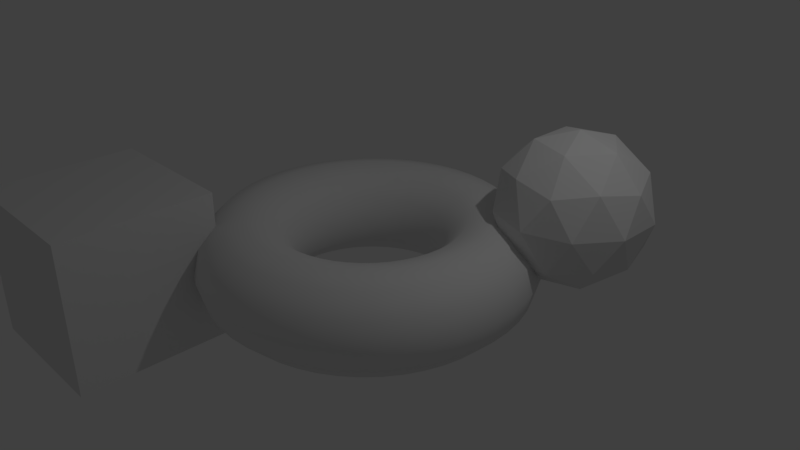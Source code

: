 # Source: simple.blend  (saved by Blender 2.79.0; exported with 4.5.12 LTS)
import bpy
from mathutils import Matrix  # noqa: F401  (used for matrix-valued properties, if any)

bpy.ops.wm.read_factory_settings(use_empty=True)
scene = bpy.context.scene
scene.name = 'Scene'

# ---- collections
col_collection_1 = bpy.data.collections.new('Collection 1'); scene.collection.children.link(col_collection_1)

# ---- world
world_world = bpy.data.worlds.new('World'); scene.world = world_world
world_world.color = (0.05088, 0.05088, 0.05088)
world_world.use_sun_shadow = False
world_world.sun_shadow_jitter_overblur = 0.0
world_world.cycles.sampling_method = 'MANUAL'

# ---- cameras
cam_camera = bpy.data.cameras.new('Camera')
cam_camera.clip_end = 100.0
cam_camera.lens = 35.0
cam_camera.sensor_width = 32.0
cam_camera.sensor_height = 18.0
cam_camera.ortho_scale = 7.314
cam_camera.dof.focus_distance = 0.0
cam_camera.dof.aperture_fstop = 128.0

# ---- lights
light_lamp = bpy.data.lights.new('Lamp', 'POINT')
light_lamp.transmission_factor = 0.0
light_lamp.cutoff_distance = 30.0
light_lamp.energy = 100.0
light_lamp.shadow_buffer_clip_start = 1.001
light_lamp.shadow_soft_size = 0.1
light_lamp.shadow_maximum_resolution = 0.006
light_lamp.use_absolute_resolution = True

# ---- meshes
me_icosphere = bpy.data.meshes.new('Icosphere')
me_icosphere.from_pydata([(0.0, 0.0, -1.0), (0.7236, -0.5257, -0.4472), (-0.2764, -0.8506, -0.4472), (-0.8944, 0.0, -0.4472), (-0.2764, 0.8506, -0.4472), (0.7236, 0.5257, -0.4472), (0.2764, -0.8506, 0.4472), (-0.7236, -0.5257, 0.4472), (-0.7236, 0.5257, 0.4472), (0.2764, 0.8506, 0.4472), (0.8944, 0.0, 0.4472), (0.0, 0.0, 1.0), (-0.1625, -0.5, -0.8507), (0.4253, -0.309, -0.8507), (0.2629, -0.809, -0.5257), (0.8506, 0.0, -0.5257), (0.4253, 0.309, -0.8507), (-0.5257, 0.0, -0.8507), (-0.6882, -0.5, -0.5257), (-0.1625, 0.5, -0.8507), (-0.6882, 0.5, -0.5257), (0.2629, 0.809, -0.5257), (0.9511, -0.309, 0.0), (0.9511, 0.309, 0.0), (0.0, -1.0, 0.0), (0.5878, -0.809, 0.0), (-0.9511, -0.309, 0.0), (-0.5878, -0.809, 0.0), (-0.5878, 0.809, 0.0), (-0.9511, 0.309, 0.0), (0.5878, 0.809, 0.0), (0.0, 1.0, 0.0), (0.6882, -0.5, 0.5257), (-0.2629, -0.809, 0.5257), (-0.8506, 0.0, 0.5257), (-0.2629, 0.809, 0.5257), (0.6882, 0.5, 0.5257), (0.1625, -0.5, 0.8507), (0.5257, 0.0, 0.8507), (-0.4253, -0.309, 0.8507), (-0.4253, 0.309, 0.8507), (0.1625, 0.5, 0.8507)], [], [(0, 13, 12), (1, 13, 15), (0, 12, 17), (0, 17, 19), (0, 19, 16), (1, 15, 22), (2, 14, 24), (3, 18, 26), (4, 20, 28), (5, 21, 30), (1, 22, 25), (2, 24, 27), (3, 26, 29), (4, 28, 31), (5, 30, 23), (6, 32, 37), (7, 33, 39), (8, 34, 40), (9, 35, 41), (10, 36, 38), (38, 41, 11), (38, 36, 41), (36, 9, 41), (41, 40, 11), (41, 35, 40), (35, 8, 40), (40, 39, 11), (40, 34, 39), (34, 7, 39), (39, 37, 11), (39, 33, 37), (33, 6, 37), (37, 38, 11), (37, 32, 38), (32, 10, 38), (23, 36, 10), (23, 30, 36), (30, 9, 36), (31, 35, 9), (31, 28, 35), (28, 8, 35), (29, 34, 8), (29, 26, 34), (26, 7, 34), (27, 33, 7), (27, 24, 33), (24, 6, 33), (25, 32, 6), (25, 22, 32), (22, 10, 32), (30, 31, 9), (30, 21, 31), (21, 4, 31), (28, 29, 8), (28, 20, 29), (20, 3, 29), (26, 27, 7), (26, 18, 27), (18, 2, 27), (24, 25, 6), (24, 14, 25), (14, 1, 25), (22, 23, 10), (22, 15, 23), (15, 5, 23), (16, 21, 5), (16, 19, 21), (19, 4, 21), (19, 20, 4), (19, 17, 20), (17, 3, 20), (17, 18, 3), (17, 12, 18), (12, 2, 18), (15, 16, 5), (15, 13, 16), (13, 0, 16), (12, 14, 2), (12, 13, 14), (13, 1, 14)])
me_icosphere.use_remesh_preserve_volume = False
me_icosphere.use_remesh_preserve_attributes = False
me_icosphere.use_mirror_vertex_groups = False
me_icosphere.update()
me_cube = bpy.data.meshes.new('Cube')
me_cube.from_pydata([(-1.0, -1.0, -1.0), (-1.0, -1.0, 1.0), (-1.0, 1.0, -1.0), (-1.0, 1.0, 1.0), (1.0, -1.0, -1.0), (1.0, -1.0, 1.0), (1.0, 1.0, -1.0), (1.0, 1.0, 1.0)], [], [(0, 1, 3, 2), (2, 3, 7, 6), (6, 7, 5, 4), (4, 5, 1, 0), (2, 6, 4, 0), (7, 3, 1, 5)])
me_cube.use_remesh_preserve_volume = False
me_cube.use_remesh_preserve_attributes = False
me_cube.use_mirror_vertex_groups = False
me_cube.update()
me_torus = bpy.data.meshes.new('Torus')
me_torus.from_pydata([(2.21, 0.0, 0.0), (2.124, 0.0, 0.32), (1.89, 0.0, 0.5543), (1.57, 0.0, 0.64), (1.25, 0.0, 0.5543), (1.016, 0.0, 0.32), (0.93, 0.0, 7.838e-17), (1.016, 0.0, -0.32), (1.25, 0.0, -0.5543), (1.57, 0.0, -0.64), (1.89, 0.0, -0.5543), (2.124, 0.0, -0.32), (2.191, 0.2885, 0.0), (2.106, 0.2773, 0.32), (1.874, 0.2467, 0.5543), (1.557, 0.2049, 0.64), (1.239, 0.1632, 0.5543), (1.007, 0.1326, 0.32), (0.922, 0.1214, 7.838e-17), (1.007, 0.1326, -0.32), (1.239, 0.1632, -0.5543), (1.557, 0.2049, -0.64), (1.874, 0.2467, -0.5543), (2.106, 0.2773, -0.32), (2.135, 0.572, 0.0), (2.052, 0.5498, 0.32), (1.826, 0.4892, 0.5543), (1.517, 0.4063, 0.64), (1.207, 0.3235, 0.5543), (0.9811, 0.2629, 0.32), (0.8983, 0.2407, 7.838e-17), (0.9811, 0.2629, -0.32), (1.207, 0.3235, -0.5543), (1.517, 0.4063, -0.64), (1.826, 0.4892, -0.5543), (2.052, 0.5498, -0.32), (2.042, 0.8457, 0.0), (1.963, 0.8129, 0.32), (1.746, 0.7233, 0.5543), (1.45, 0.6008, 0.64), (1.155, 0.4784, 0.5543), (0.9384, 0.3887, 0.32), (0.8592, 0.3559, 7.838e-17), (0.9384, 0.3887, -0.32), (1.155, 0.4784, -0.5543), (1.45, 0.6008, -0.64), (1.746, 0.7233, -0.5543), (1.963, 0.8129, -0.32), (1.914, 1.105, 0.0), (1.84, 1.062, 0.32), (1.637, 0.945, 0.5543), (1.36, 0.785, 0.64), (1.083, 0.625, 0.5543), (0.8797, 0.5079, 0.32), (0.8054, 0.465, 7.838e-17), (0.8797, 0.5079, -0.32), (1.083, 0.625, -0.5543), (1.36, 0.785, -0.64), (1.637, 0.945, -0.5543), (1.84, 1.062, -0.32), (1.753, 1.345, 0.0), (1.685, 1.293, 0.32), (1.499, 1.151, 0.5543), (1.246, 0.9558, 0.64), (0.9917, 0.761, 0.5543), (0.8058, 0.6183, 0.32), (0.7378, 0.5661, 7.838e-17), (0.8058, 0.6183, -0.32), (0.9917, 0.761, -0.5543), (1.246, 0.9558, -0.64), (1.499, 1.151, -0.5543), (1.685, 1.293, -0.32), (1.563, 1.563, 0.0), (1.502, 1.502, 0.32), (1.336, 1.336, 0.5543), (1.11, 1.11, 0.64), (0.8839, 0.8839, 0.5543), (0.7182, 0.7182, 0.32), (0.6576, 0.6576, 7.838e-17), (0.7182, 0.7182, -0.32), (0.8839, 0.8839, -0.5543), (1.11, 1.11, -0.64), (1.336, 1.336, -0.5543), (1.502, 1.502, -0.32), (1.345, 1.753, 0.0), (1.293, 1.685, 0.32), (1.151, 1.499, 0.5543), (0.9558, 1.246, 0.64), (0.761, 0.9917, 0.5543), (0.6183, 0.8058, 0.32), (0.5661, 0.7378, 7.838e-17), (0.6183, 0.8058, -0.32), (0.761, 0.9917, -0.5543), (0.9558, 1.246, -0.64), (1.151, 1.499, -0.5543), (1.293, 1.685, -0.32), (1.105, 1.914, 0.0), (1.062, 1.84, 0.32), (0.945, 1.637, 0.5543), (0.785, 1.36, 0.64), (0.625, 1.083, 0.5543), (0.5079, 0.8797, 0.32), (0.465, 0.8054, 7.838e-17), (0.5079, 0.8797, -0.32), (0.625, 1.083, -0.5543), (0.785, 1.36, -0.64), (0.945, 1.637, -0.5543), (1.062, 1.84, -0.32), (0.8457, 2.042, 0.0), (0.8129, 1.963, 0.32), (0.7233, 1.746, 0.5543), (0.6008, 1.45, 0.64), (0.4784, 1.155, 0.5543), (0.3887, 0.9384, 0.32), (0.3559, 0.8592, 7.838e-17), (0.3887, 0.9384, -0.32), (0.4784, 1.155, -0.5543), (0.6008, 1.45, -0.64), (0.7233, 1.746, -0.5543), (0.8129, 1.963, -0.32), (0.572, 2.135, 0.0), (0.5498, 2.052, 0.32), (0.4892, 1.826, 0.5543), (0.4063, 1.517, 0.64), (0.3235, 1.207, 0.5543), (0.2629, 0.9811, 0.32), (0.2407, 0.8983, 7.838e-17), (0.2629, 0.9811, -0.32), (0.3235, 1.207, -0.5543), (0.4063, 1.517, -0.64), (0.4892, 1.826, -0.5543), (0.5498, 2.052, -0.32), (0.2885, 2.191, 0.0), (0.2773, 2.106, 0.32), (0.2467, 1.874, 0.5543), (0.2049, 1.557, 0.64), (0.1632, 1.239, 0.5543), (0.1326, 1.007, 0.32), (0.1214, 0.922, 7.838e-17), (0.1326, 1.007, -0.32), (0.1632, 1.239, -0.5543), (0.2049, 1.557, -0.64), (0.2467, 1.874, -0.5543), (0.2773, 2.106, -0.32), (1.669e-07, 2.21, 0.0), (1.604e-07, 2.124, 0.32), (1.427e-07, 1.89, 0.5543), (1.185e-07, 1.57, 0.64), (9.437e-08, 1.25, 0.5543), (7.669e-08, 1.016, 0.32), (7.021e-08, 0.93, 7.838e-17), (7.669e-08, 1.016, -0.32), (9.437e-08, 1.25, -0.5543), (1.185e-07, 1.57, -0.64), (1.427e-07, 1.89, -0.5543), (1.604e-07, 2.124, -0.32), (-0.2885, 2.191, 0.0), (-0.2773, 2.106, 0.32), (-0.2467, 1.874, 0.5543), (-0.2049, 1.557, 0.64), (-0.1632, 1.239, 0.5543), (-0.1326, 1.007, 0.32), (-0.1214, 0.922, 7.838e-17), (-0.1326, 1.007, -0.32), (-0.1632, 1.239, -0.5543), (-0.2049, 1.557, -0.64), (-0.2467, 1.874, -0.5543), (-0.2773, 2.106, -0.32), (-0.572, 2.135, 0.0), (-0.5498, 2.052, 0.32), (-0.4892, 1.826, 0.5543), (-0.4063, 1.517, 0.64), (-0.3235, 1.207, 0.5543), (-0.2629, 0.9811, 0.32), (-0.2407, 0.8983, 7.838e-17), (-0.2629, 0.9811, -0.32), (-0.3235, 1.207, -0.5543), (-0.4063, 1.517, -0.64), (-0.4892, 1.826, -0.5543), (-0.5498, 2.052, -0.32), (-0.8457, 2.042, 0.0), (-0.8129, 1.963, 0.32), (-0.7233, 1.746, 0.5543), (-0.6008, 1.45, 0.64), (-0.4784, 1.155, 0.5543), (-0.3887, 0.9384, 0.32), (-0.3559, 0.8592, 7.838e-17), (-0.3887, 0.9384, -0.32), (-0.4784, 1.155, -0.5543), (-0.6008, 1.45, -0.64), (-0.7233, 1.746, -0.5543), (-0.8129, 1.963, -0.32), (-1.105, 1.914, 0.0), (-1.062, 1.84, 0.32), (-0.945, 1.637, 0.5543), (-0.785, 1.36, 0.64), (-0.625, 1.083, 0.5543), (-0.5079, 0.8797, 0.32), (-0.465, 0.8054, 7.838e-17), (-0.5079, 0.8797, -0.32), (-0.625, 1.083, -0.5543), (-0.785, 1.36, -0.64), (-0.945, 1.637, -0.5543), (-1.062, 1.84, -0.32), (-1.345, 1.753, 0.0), (-1.293, 1.685, 0.32), (-1.151, 1.499, 0.5543), (-0.9558, 1.246, 0.64), (-0.761, 0.9917, 0.5543), (-0.6183, 0.8058, 0.32), (-0.5661, 0.7378, 7.838e-17), (-0.6183, 0.8058, -0.32), (-0.761, 0.9917, -0.5543), (-0.9558, 1.246, -0.64), (-1.151, 1.499, -0.5543), (-1.293, 1.685, -0.32), (-1.563, 1.563, 0.0), (-1.502, 1.502, 0.32), (-1.336, 1.336, 0.5543), (-1.11, 1.11, 0.64), (-0.8839, 0.8839, 0.5543), (-0.7182, 0.7182, 0.32), (-0.6576, 0.6576, 7.838e-17), (-0.7182, 0.7182, -0.32), (-0.8839, 0.8839, -0.5543), (-1.11, 1.11, -0.64), (-1.336, 1.336, -0.5543), (-1.502, 1.502, -0.32), (-1.753, 1.345, 0.0), (-1.685, 1.293, 0.32), (-1.499, 1.151, 0.5543), (-1.246, 0.9558, 0.64), (-0.9917, 0.761, 0.5543), (-0.8058, 0.6183, 0.32), (-0.7378, 0.5661, 7.838e-17), (-0.8058, 0.6183, -0.32), (-0.9917, 0.761, -0.5543), (-1.246, 0.9558, -0.64), (-1.499, 1.151, -0.5543), (-1.685, 1.293, -0.32), (-1.914, 1.105, 0.0), (-1.84, 1.062, 0.32), (-1.637, 0.945, 0.5543), (-1.36, 0.785, 0.64), (-1.083, 0.625, 0.5543), (-0.8797, 0.5079, 0.32), (-0.8054, 0.465, 7.838e-17), (-0.8797, 0.5079, -0.32), (-1.083, 0.625, -0.5543), (-1.36, 0.785, -0.64), (-1.637, 0.945, -0.5543), (-1.84, 1.062, -0.32), (-2.042, 0.8457, 0.0), (-1.963, 0.8129, 0.32), (-1.746, 0.7233, 0.5543), (-1.45, 0.6008, 0.64), (-1.155, 0.4784, 0.5543), (-0.9384, 0.3887, 0.32), (-0.8592, 0.3559, 7.838e-17), (-0.9384, 0.3887, -0.32), (-1.155, 0.4784, -0.5543), (-1.45, 0.6008, -0.64), (-1.746, 0.7233, -0.5543), (-1.963, 0.8129, -0.32), (-2.135, 0.572, 0.0), (-2.052, 0.5498, 0.32), (-1.826, 0.4892, 0.5543), (-1.517, 0.4063, 0.64), (-1.207, 0.3235, 0.5543), (-0.9811, 0.2629, 0.32), (-0.8983, 0.2407, 7.838e-17), (-0.9811, 0.2629, -0.32), (-1.207, 0.3235, -0.5543), (-1.517, 0.4063, -0.64), (-1.826, 0.4892, -0.5543), (-2.052, 0.5498, -0.32), (-2.191, 0.2885, 0.0), (-2.106, 0.2773, 0.32), (-1.874, 0.2467, 0.5543), (-1.557, 0.2049, 0.64), (-1.239, 0.1632, 0.5543), (-1.007, 0.1326, 0.32), (-0.922, 0.1214, 7.838e-17), (-1.007, 0.1326, -0.32), (-1.239, 0.1632, -0.5543), (-1.557, 0.2049, -0.64), (-1.874, 0.2467, -0.5543), (-2.106, 0.2773, -0.32), (-2.21, 1.932e-07, 0.0), (-2.124, 1.857e-07, 0.32), (-1.89, 1.652e-07, 0.5543), (-1.57, 1.373e-07, 0.64), (-1.25, 1.093e-07, 0.5543), (-1.016, 8.88e-08, 0.32), (-0.93, 8.13e-08, 7.838e-17), (-1.016, 8.88e-08, -0.32), (-1.25, 1.093e-07, -0.5543), (-1.57, 1.373e-07, -0.64), (-1.89, 1.652e-07, -0.5543), (-2.124, 1.857e-07, -0.32), (-2.191, -0.2885, 0.0), (-2.106, -0.2773, 0.32), (-1.874, -0.2467, 0.5543), (-1.557, -0.2049, 0.64), (-1.239, -0.1632, 0.5543), (-1.007, -0.1326, 0.32), (-0.922, -0.1214, 7.838e-17), (-1.007, -0.1326, -0.32), (-1.239, -0.1632, -0.5543), (-1.557, -0.2049, -0.64), (-1.874, -0.2467, -0.5543), (-2.106, -0.2773, -0.32), (-2.135, -0.572, 0.0), (-2.052, -0.5498, 0.32), (-1.826, -0.4892, 0.5543), (-1.517, -0.4063, 0.64), (-1.207, -0.3235, 0.5543), (-0.9811, -0.2629, 0.32), (-0.8983, -0.2407, 7.838e-17), (-0.9811, -0.2629, -0.32), (-1.207, -0.3235, -0.5543), (-1.517, -0.4063, -0.64), (-1.826, -0.4892, -0.5543), (-2.052, -0.5498, -0.32), (-2.042, -0.8457, 0.0), (-1.963, -0.8129, 0.32), (-1.746, -0.7233, 0.5543), (-1.45, -0.6008, 0.64), (-1.155, -0.4784, 0.5543), (-0.9384, -0.3887, 0.32), (-0.8592, -0.3559, 7.838e-17), (-0.9384, -0.3887, -0.32), (-1.155, -0.4784, -0.5543), (-1.45, -0.6008, -0.64), (-1.746, -0.7233, -0.5543), (-1.963, -0.8129, -0.32), (-1.914, -1.105, 0.0), (-1.84, -1.062, 0.32), (-1.637, -0.945, 0.5543), (-1.36, -0.785, 0.64), (-1.083, -0.625, 0.5543), (-0.8797, -0.5079, 0.32), (-0.8054, -0.465, 7.838e-17), (-0.8797, -0.5079, -0.32), (-1.083, -0.625, -0.5543), (-1.36, -0.785, -0.64), (-1.637, -0.945, -0.5543), (-1.84, -1.062, -0.32), (-1.753, -1.345, 0.0), (-1.685, -1.293, 0.32), (-1.499, -1.151, 0.5543), (-1.246, -0.9558, 0.64), (-0.9917, -0.761, 0.5543), (-0.8058, -0.6183, 0.32), (-0.7378, -0.5661, 7.838e-17), (-0.8058, -0.6183, -0.32), (-0.9917, -0.761, -0.5543), (-1.246, -0.9558, -0.64), (-1.499, -1.151, -0.5543), (-1.685, -1.293, -0.32), (-1.563, -1.563, 0.0), (-1.502, -1.502, 0.32), (-1.336, -1.336, 0.5543), (-1.11, -1.11, 0.64), (-0.8839, -0.8839, 0.5543), (-0.7182, -0.7182, 0.32), (-0.6576, -0.6576, 7.838e-17), (-0.7182, -0.7182, -0.32), (-0.8839, -0.8839, -0.5543), (-1.11, -1.11, -0.64), (-1.336, -1.336, -0.5543), (-1.502, -1.502, -0.32), (-1.345, -1.753, 0.0), (-1.293, -1.685, 0.32), (-1.151, -1.499, 0.5543), (-0.9558, -1.246, 0.64), (-0.761, -0.9917, 0.5543), (-0.6183, -0.8058, 0.32), (-0.5661, -0.7378, 7.838e-17), (-0.6183, -0.8058, -0.32), (-0.761, -0.9917, -0.5543), (-0.9558, -1.246, -0.64), (-1.151, -1.499, -0.5543), (-1.293, -1.685, -0.32), (-1.105, -1.914, 0.0), (-1.062, -1.84, 0.32), (-0.945, -1.637, 0.5543), (-0.785, -1.36, 0.64), (-0.625, -1.083, 0.5543), (-0.5079, -0.8797, 0.32), (-0.465, -0.8054, 7.838e-17), (-0.5079, -0.8797, -0.32), (-0.625, -1.083, -0.5543), (-0.785, -1.36, -0.64), (-0.945, -1.637, -0.5543), (-1.062, -1.84, -0.32), (-0.8457, -2.042, 0.0), (-0.8129, -1.963, 0.32), (-0.7233, -1.746, 0.5543), (-0.6008, -1.45, 0.64), (-0.4784, -1.155, 0.5543), (-0.3887, -0.9384, 0.32), (-0.3559, -0.8592, 7.838e-17), (-0.3887, -0.9384, -0.32), (-0.4784, -1.155, -0.5543), (-0.6008, -1.45, -0.64), (-0.7233, -1.746, -0.5543), (-0.8129, -1.963, -0.32), (-0.572, -2.135, 0.0), (-0.5498, -2.052, 0.32), (-0.4892, -1.826, 0.5543), (-0.4063, -1.517, 0.64), (-0.3235, -1.207, 0.5543), (-0.2629, -0.9811, 0.32), (-0.2407, -0.8983, 7.838e-17), (-0.2629, -0.9811, -0.32), (-0.3235, -1.207, -0.5543), (-0.4063, -1.517, -0.64), (-0.4892, -1.826, -0.5543), (-0.5498, -2.052, -0.32), (-0.2885, -2.191, 0.0), (-0.2773, -2.106, 0.32), (-0.2467, -1.874, 0.5543), (-0.2049, -1.557, 0.64), (-0.1632, -1.239, 0.5543), (-0.1326, -1.007, 0.32), (-0.1214, -0.922, 7.838e-17), (-0.1326, -1.007, -0.32), (-0.1632, -1.239, -0.5543), (-0.2049, -1.557, -0.64), (-0.2467, -1.874, -0.5543), (-0.2773, -2.106, -0.32), (1.669e-07, -2.21, 0.0), (1.604e-07, -2.124, 0.32), (1.427e-07, -1.89, 0.5543), (1.185e-07, -1.57, 0.64), (9.437e-08, -1.25, 0.5543), (7.669e-08, -1.016, 0.32), (7.021e-08, -0.93, 7.838e-17), (7.669e-08, -1.016, -0.32), (9.437e-08, -1.25, -0.5543), (1.185e-07, -1.57, -0.64), (1.427e-07, -1.89, -0.5543), (1.604e-07, -2.124, -0.32), (0.2885, -2.191, 0.0), (0.2773, -2.106, 0.32), (0.2467, -1.874, 0.5543), (0.2049, -1.557, 0.64), (0.1632, -1.239, 0.5543), (0.1326, -1.007, 0.32), (0.1214, -0.922, 7.838e-17), (0.1326, -1.007, -0.32), (0.1632, -1.239, -0.5543), (0.2049, -1.557, -0.64), (0.2467, -1.874, -0.5543), (0.2773, -2.106, -0.32), (0.572, -2.135, 0.0), (0.5498, -2.052, 0.32), (0.4892, -1.826, 0.5543), (0.4063, -1.517, 0.64), (0.3235, -1.207, 0.5543), (0.2629, -0.9811, 0.32), (0.2407, -0.8983, 7.838e-17), (0.2629, -0.9811, -0.32), (0.3235, -1.207, -0.5543), (0.4063, -1.517, -0.64), (0.4892, -1.826, -0.5543), (0.5498, -2.052, -0.32), (0.8457, -2.042, 0.0), (0.8129, -1.963, 0.32), (0.7233, -1.746, 0.5543), (0.6008, -1.45, 0.64), (0.4784, -1.155, 0.5543), (0.3887, -0.9384, 0.32), (0.3559, -0.8592, 7.838e-17), (0.3887, -0.9384, -0.32), (0.4784, -1.155, -0.5543), (0.6008, -1.45, -0.64), (0.7233, -1.746, -0.5543), (0.8129, -1.963, -0.32), (1.105, -1.914, 0.0), (1.062, -1.84, 0.32), (0.945, -1.637, 0.5543), (0.785, -1.36, 0.64), (0.625, -1.083, 0.5543), (0.5079, -0.8797, 0.32), (0.465, -0.8054, 7.838e-17), (0.5079, -0.8797, -0.32), (0.625, -1.083, -0.5543), (0.785, -1.36, -0.64), (0.945, -1.637, -0.5543), (1.062, -1.84, -0.32), (1.345, -1.753, 0.0), (1.293, -1.685, 0.32), (1.151, -1.499, 0.5543), (0.9558, -1.246, 0.64), (0.761, -0.9917, 0.5543), (0.6183, -0.8058, 0.32), (0.5661, -0.7378, 7.838e-17), (0.6183, -0.8058, -0.32), (0.761, -0.9917, -0.5543), (0.9558, -1.246, -0.64), (1.151, -1.499, -0.5543), (1.293, -1.685, -0.32), (1.563, -1.563, 0.0), (1.502, -1.502, 0.32), (1.336, -1.336, 0.5543), (1.11, -1.11, 0.64), (0.8839, -0.8839, 0.5543), (0.7182, -0.7182, 0.32), (0.6576, -0.6576, 7.838e-17), (0.7182, -0.7182, -0.32), (0.8839, -0.8839, -0.5543), (1.11, -1.11, -0.64), (1.336, -1.336, -0.5543), (1.502, -1.502, -0.32), (1.753, -1.345, 0.0), (1.685, -1.293, 0.32), (1.499, -1.151, 0.5543), (1.246, -0.9558, 0.64), (0.9917, -0.761, 0.5543), (0.8058, -0.6183, 0.32), (0.7378, -0.5661, 7.838e-17), (0.8058, -0.6183, -0.32), (0.9917, -0.761, -0.5543), (1.246, -0.9558, -0.64), (1.499, -1.151, -0.5543), (1.685, -1.293, -0.32), (1.914, -1.105, 0.0), (1.84, -1.062, 0.32), (1.637, -0.945, 0.5543), (1.36, -0.785, 0.64), (1.083, -0.625, 0.5543), (0.8797, -0.5079, 0.32), (0.8054, -0.465, 7.838e-17), (0.8797, -0.5079, -0.32), (1.083, -0.625, -0.5543), (1.36, -0.785, -0.64), (1.637, -0.945, -0.5543), (1.84, -1.062, -0.32), (2.042, -0.8457, 0.0), (1.963, -0.8129, 0.32), (1.746, -0.7233, 0.5543), (1.45, -0.6008, 0.64), (1.155, -0.4784, 0.5543), (0.9384, -0.3887, 0.32), (0.8592, -0.3559, 7.838e-17), (0.9384, -0.3887, -0.32), (1.155, -0.4784, -0.5543), (1.45, -0.6008, -0.64), (1.746, -0.7233, -0.5543), (1.963, -0.8129, -0.32), (2.135, -0.572, 0.0), (2.052, -0.5498, 0.32), (1.826, -0.4892, 0.5543), (1.517, -0.4063, 0.64), (1.207, -0.3235, 0.5543), (0.9811, -0.2629, 0.32), (0.8983, -0.2407, 7.838e-17), (0.9811, -0.2629, -0.32), (1.207, -0.3235, -0.5543), (1.517, -0.4063, -0.64), (1.826, -0.4892, -0.5543), (2.052, -0.5498, -0.32), (2.191, -0.2885, 0.0), (2.106, -0.2773, 0.32), (1.874, -0.2467, 0.5543), (1.557, -0.2049, 0.64), (1.239, -0.1632, 0.5543), (1.007, -0.1326, 0.32), (0.922, -0.1214, 7.838e-17), (1.007, -0.1326, -0.32), (1.239, -0.1632, -0.5543), (1.557, -0.2049, -0.64), (1.874, -0.2467, -0.5543), (2.106, -0.2773, -0.32)], [], [(0, 13, 1), (1, 14, 2), (2, 15, 3), (3, 16, 4), (4, 17, 5), (5, 18, 6), (18, 7, 6), (19, 8, 7), (20, 9, 8), (21, 10, 9), (22, 11, 10), (23, 0, 11), (24, 13, 12), (25, 14, 13), (26, 15, 14), (27, 16, 15), (28, 17, 16), (29, 18, 17), (18, 31, 19), (19, 32, 20), (20, 33, 21), (21, 34, 22), (22, 35, 23), (23, 24, 12), (24, 37, 25), (25, 38, 26), (26, 39, 27), (27, 40, 28), (28, 41, 29), (41, 30, 29), (42, 31, 30), (43, 32, 31), (44, 33, 32), (45, 34, 33), (46, 35, 34), (47, 24, 35), (36, 49, 37), (49, 38, 37), (50, 39, 38), (39, 52, 40), (40, 53, 41), (53, 42, 41), (54, 43, 42), (43, 56, 44), (44, 57, 45), (45, 58, 46), (46, 59, 47), (59, 36, 47), (48, 61, 49), (49, 62, 50), (50, 63, 51), (51, 64, 52), (52, 65, 53), (65, 54, 53), (66, 55, 54), (67, 56, 55), (68, 57, 56), (69, 58, 57), (70, 59, 58), (71, 48, 59), (60, 73, 61), (73, 62, 61), (74, 63, 62), (75, 64, 63), (76, 65, 64), (77, 66, 65), (66, 79, 67), (67, 80, 68), (80, 69, 68), (69, 82, 70), (70, 83, 71), (83, 60, 71), (72, 85, 73), (85, 74, 73), (86, 75, 74), (87, 76, 75), (88, 77, 76), (89, 78, 77), (90, 79, 78), (79, 92, 80), (80, 93, 81), (81, 94, 82), (82, 95, 83), (95, 72, 83), (84, 97, 85), (85, 98, 86), (86, 99, 87), (87, 100, 88), (88, 101, 89), (89, 102, 90), (102, 91, 90), (103, 92, 91), (104, 93, 92), (105, 94, 93), (106, 95, 94), (107, 84, 95), (108, 97, 96), (109, 98, 97), (110, 99, 98), (99, 112, 100), (112, 101, 100), (113, 102, 101), (114, 103, 102), (103, 116, 104), (116, 105, 104), (105, 118, 106), (118, 107, 106), (107, 108, 96), (120, 109, 108), (109, 122, 110), (122, 111, 110), (123, 112, 111), (124, 113, 112), (125, 114, 113), (114, 127, 115), (115, 128, 116), (116, 129, 117), (117, 130, 118), (130, 119, 118), (119, 120, 108), (132, 121, 120), (133, 122, 121), (134, 123, 122), (123, 136, 124), (124, 137, 125), (137, 126, 125), (138, 127, 126), (139, 128, 127), (140, 129, 128), (129, 142, 130), (130, 143, 131), (143, 120, 131), (144, 133, 132), (145, 134, 133), (134, 147, 135), (135, 148, 136), (148, 137, 136), (149, 138, 137), (150, 139, 138), (139, 152, 140), (152, 141, 140), (153, 142, 141), (142, 155, 143), (143, 144, 132), (156, 145, 144), (157, 146, 145), (158, 147, 146), (159, 148, 147), (148, 161, 149), (161, 150, 149), (162, 151, 150), (151, 164, 152), (152, 165, 153), (153, 166, 154), (154, 167, 155), (155, 156, 144), (168, 157, 156), (157, 170, 158), (158, 171, 159), (159, 172, 160), (160, 173, 161), (161, 174, 162), (174, 163, 162), (175, 164, 163), (176, 165, 164), (177, 166, 165), (178, 167, 166), (167, 168, 156), (180, 169, 168), (169, 182, 170), (182, 171, 170), (183, 172, 171), (184, 173, 172), (185, 174, 173), (186, 175, 174), (175, 188, 176), (176, 189, 177), (177, 190, 178), (190, 179, 178), (179, 180, 168), (192, 181, 180), (181, 194, 182), (182, 195, 183), (183, 196, 184), (184, 197, 185), (197, 186, 185), (198, 187, 186), (199, 188, 187), (200, 189, 188), (201, 190, 189), (202, 191, 190), (203, 180, 191), (192, 205, 193), (205, 194, 193), (206, 195, 194), (207, 196, 195), (208, 197, 196), (209, 198, 197), (210, 199, 198), (199, 212, 200), (200, 213, 201), (201, 214, 202), (202, 215, 203), (215, 192, 203), (204, 217, 205), (217, 206, 205), (218, 207, 206), (219, 208, 207), (220, 209, 208), (221, 210, 209), (210, 223, 211), (211, 224, 212), (212, 225, 213), (213, 226, 214), (214, 227, 215), (227, 204, 215), (216, 229, 217), (217, 230, 218), (218, 231, 219), (231, 220, 219), (232, 221, 220), (233, 222, 221), (234, 223, 222), (235, 224, 223), (224, 237, 225), (237, 226, 225), (238, 227, 226), (239, 216, 227), (240, 229, 228), (229, 242, 230), (242, 231, 230), (231, 244, 232), (244, 233, 232), (245, 234, 233), (246, 235, 234), (235, 248, 236), (248, 237, 236), (249, 238, 237), (250, 239, 238), (239, 240, 228), (240, 253, 241), (253, 242, 241), (254, 243, 242), (255, 244, 243), (256, 245, 244), (257, 246, 245), (258, 247, 246), (259, 248, 247), (248, 261, 249), (249, 262, 250), (262, 251, 250), (263, 240, 251), (252, 265, 253), (265, 254, 253), (254, 267, 255), (255, 268, 256), (256, 269, 257), (269, 258, 257), (270, 259, 258), (271, 260, 259), (272, 261, 260), (273, 262, 261), (262, 275, 263), (275, 252, 263), (264, 277, 265), (277, 266, 265), (278, 267, 266), (279, 268, 267), (280, 269, 268), (281, 270, 269), (270, 283, 271), (283, 272, 271), (272, 285, 273), (273, 286, 274), (274, 287, 275), (287, 264, 275), (276, 289, 277), (277, 290, 278), (278, 291, 279), (279, 292, 280), (292, 281, 280), (293, 282, 281), (294, 283, 282), (295, 284, 283), (296, 285, 284), (297, 286, 285), (298, 287, 286), (299, 276, 287), (300, 289, 288), (301, 290, 289), (302, 291, 290), (303, 292, 291), (304, 293, 292), (305, 294, 293), (294, 307, 295), (307, 296, 295), (296, 309, 297), (297, 310, 298), (298, 311, 299), (311, 288, 299), (312, 301, 300), (301, 314, 302), (302, 315, 303), (303, 316, 304), (316, 305, 304), (305, 318, 306), (318, 307, 306), (319, 308, 307), (320, 309, 308), (321, 310, 309), (322, 311, 310), (311, 312, 300), (324, 313, 312), (313, 326, 314), (326, 315, 314), (315, 328, 316), (328, 317, 316), (329, 318, 317), (318, 331, 319), (319, 332, 320), (332, 321, 320), (321, 334, 322), (334, 323, 322), (323, 324, 312), (324, 337, 325), (325, 338, 326), (338, 327, 326), (339, 328, 327), (340, 329, 328), (341, 330, 329), (342, 331, 330), (343, 332, 331), (332, 345, 333), (333, 346, 334), (346, 335, 334), (347, 324, 335), (348, 337, 336), (349, 338, 337), (350, 339, 338), (351, 340, 339), (352, 341, 340), (353, 342, 341), (354, 343, 342), (343, 356, 344), (356, 345, 344), (345, 358, 346), (346, 359, 347), (359, 336, 347), (360, 349, 348), (361, 350, 349), (362, 351, 350), (351, 364, 352), (364, 353, 352), (365, 354, 353), (366, 355, 354), (355, 368, 356), (368, 357, 356), (357, 370, 358), (358, 371, 359), (359, 360, 348), (372, 361, 360), (373, 362, 361), (362, 375, 363), (363, 376, 364), (364, 377, 365), (365, 378, 366), (378, 367, 366), (379, 368, 367), (380, 369, 368), (381, 370, 369), (370, 383, 371), (371, 372, 360), (384, 373, 372), (373, 386, 374), (374, 387, 375), (375, 388, 376), (376, 389, 377), (389, 378, 377), (390, 379, 378), (379, 392, 380), (392, 381, 380), (393, 382, 381), (394, 383, 382), (383, 384, 372), (396, 385, 384), (397, 386, 385), (398, 387, 386), (399, 388, 387), (400, 389, 388), (401, 390, 389), (402, 391, 390), (391, 404, 392), (392, 405, 393), (393, 406, 394), (394, 407, 395), (407, 384, 395), (408, 397, 396), (397, 410, 398), (398, 411, 399), (399, 412, 400), (400, 413, 401), (413, 402, 401), (414, 403, 402), (415, 404, 403), (416, 405, 404), (417, 406, 405), (418, 407, 406), (419, 396, 407), (420, 409, 408), (421, 410, 409), (422, 411, 410), (423, 412, 411), (424, 413, 412), (425, 414, 413), (426, 415, 414), (415, 428, 416), (428, 417, 416), (417, 430, 418), (430, 419, 418), (419, 420, 408), (420, 433, 421), (421, 434, 422), (422, 435, 423), (435, 424, 423), (436, 425, 424), (437, 426, 425), (438, 427, 426), (427, 440, 428), (440, 429, 428), (441, 430, 429), (442, 431, 430), (443, 420, 431), (432, 445, 433), (433, 446, 434), (446, 435, 434), (447, 436, 435), (436, 449, 437), (449, 438, 437), (450, 439, 438), (451, 440, 439), (440, 453, 441), (441, 454, 442), (454, 443, 442), (455, 432, 443), (444, 457, 445), (457, 446, 445), (446, 459, 447), (447, 460, 448), (448, 461, 449), (461, 450, 449), (462, 451, 450), (463, 452, 451), (464, 453, 452), (465, 454, 453), (466, 455, 454), (467, 444, 455), (456, 469, 457), (469, 458, 457), (458, 471, 459), (471, 460, 459), (472, 461, 460), (461, 474, 462), (474, 463, 462), (463, 476, 464), (464, 477, 465), (477, 466, 465), (466, 479, 467), (479, 456, 467), (468, 481, 469), (481, 470, 469), (470, 483, 471), (483, 472, 471), (472, 485, 473), (485, 474, 473), (486, 475, 474), (487, 476, 475), (476, 489, 477), (489, 478, 477), (490, 479, 478), (491, 468, 479), (492, 481, 480), (493, 482, 481), (494, 483, 482), (495, 484, 483), (496, 485, 484), (497, 486, 485), (486, 499, 487), (499, 488, 487), (488, 501, 489), (489, 502, 490), (490, 503, 491), (491, 492, 480), (492, 505, 493), (505, 494, 493), (494, 507, 495), (495, 508, 496), (496, 509, 497), (497, 510, 498), (510, 499, 498), (511, 500, 499), (512, 501, 500), (513, 502, 501), (514, 503, 502), (515, 492, 503), (504, 517, 505), (505, 518, 506), (506, 519, 507), (519, 508, 507), (520, 509, 508), (521, 510, 509), (510, 523, 511), (511, 524, 512), (512, 525, 513), (525, 514, 513), (526, 515, 514), (527, 504, 515), (528, 517, 516), (529, 518, 517), (530, 519, 518), (531, 520, 519), (532, 521, 520), (533, 522, 521), (534, 523, 522), (523, 536, 524), (524, 537, 525), (525, 538, 526), (526, 539, 527), (527, 528, 516), (528, 541, 529), (529, 542, 530), (530, 543, 531), (531, 544, 532), (532, 545, 533), (545, 534, 533), (546, 535, 534), (547, 536, 535), (548, 537, 536), (549, 538, 537), (550, 539, 538), (551, 528, 539), (552, 541, 540), (553, 542, 541), (554, 543, 542), (555, 544, 543), (556, 545, 544), (557, 546, 545), (546, 559, 547), (547, 560, 548), (548, 561, 549), (549, 562, 550), (550, 563, 551), (551, 552, 540), (552, 565, 553), (553, 566, 554), (554, 567, 555), (555, 568, 556), (556, 569, 557), (557, 570, 558), (570, 559, 558), (571, 560, 559), (572, 561, 560), (573, 562, 561), (574, 563, 562), (575, 552, 563), (0, 565, 564), (1, 566, 565), (2, 567, 566), (3, 568, 567), (4, 569, 568), (5, 570, 569), (570, 7, 571), (571, 8, 572), (572, 9, 573), (573, 10, 574), (574, 11, 575), (575, 0, 564), (0, 12, 13), (1, 13, 14), (2, 14, 15), (3, 15, 16), (4, 16, 17), (5, 17, 18), (18, 19, 7), (19, 20, 8), (20, 21, 9), (21, 22, 10), (22, 23, 11), (23, 12, 0), (24, 25, 13), (25, 26, 14), (26, 27, 15), (27, 28, 16), (28, 29, 17), (29, 30, 18), (18, 30, 31), (19, 31, 32), (20, 32, 33), (21, 33, 34), (22, 34, 35), (23, 35, 24), (24, 36, 37), (25, 37, 38), (26, 38, 39), (27, 39, 40), (28, 40, 41), (41, 42, 30), (42, 43, 31), (43, 44, 32), (44, 45, 33), (45, 46, 34), (46, 47, 35), (47, 36, 24), (36, 48, 49), (49, 50, 38), (50, 51, 39), (39, 51, 52), (40, 52, 53), (53, 54, 42), (54, 55, 43), (43, 55, 56), (44, 56, 57), (45, 57, 58), (46, 58, 59), (59, 48, 36), (48, 60, 61), (49, 61, 62), (50, 62, 63), (51, 63, 64), (52, 64, 65), (65, 66, 54), (66, 67, 55), (67, 68, 56), (68, 69, 57), (69, 70, 58), (70, 71, 59), (71, 60, 48), (60, 72, 73), (73, 74, 62), (74, 75, 63), (75, 76, 64), (76, 77, 65), (77, 78, 66), (66, 78, 79), (67, 79, 80), (80, 81, 69), (69, 81, 82), (70, 82, 83), (83, 72, 60), (72, 84, 85), (85, 86, 74), (86, 87, 75), (87, 88, 76), (88, 89, 77), (89, 90, 78), (90, 91, 79), (79, 91, 92), (80, 92, 93), (81, 93, 94), (82, 94, 95), (95, 84, 72), (84, 96, 97), (85, 97, 98), (86, 98, 99), (87, 99, 100), (88, 100, 101), (89, 101, 102), (102, 103, 91), (103, 104, 92), (104, 105, 93), (105, 106, 94), (106, 107, 95), (107, 96, 84), (108, 109, 97), (109, 110, 98), (110, 111, 99), (99, 111, 112), (112, 113, 101), (113, 114, 102), (114, 115, 103), (103, 115, 116), (116, 117, 105), (105, 117, 118), (118, 119, 107), (107, 119, 108), (120, 121, 109), (109, 121, 122), (122, 123, 111), (123, 124, 112), (124, 125, 113), (125, 126, 114), (114, 126, 127), (115, 127, 128), (116, 128, 129), (117, 129, 130), (130, 131, 119), (119, 131, 120), (132, 133, 121), (133, 134, 122), (134, 135, 123), (123, 135, 136), (124, 136, 137), (137, 138, 126), (138, 139, 127), (139, 140, 128), (140, 141, 129), (129, 141, 142), (130, 142, 143), (143, 132, 120), (144, 145, 133), (145, 146, 134), (134, 146, 147), (135, 147, 148), (148, 149, 137), (149, 150, 138), (150, 151, 139), (139, 151, 152), (152, 153, 141), (153, 154, 142), (142, 154, 155), (143, 155, 144), (156, 157, 145), (157, 158, 146), (158, 159, 147), (159, 160, 148), (148, 160, 161), (161, 162, 150), (162, 163, 151), (151, 163, 164), (152, 164, 165), (153, 165, 166), (154, 166, 167), (155, 167, 156), (168, 169, 157), (157, 169, 170), (158, 170, 171), (159, 171, 172), (160, 172, 173), (161, 173, 174), (174, 175, 163), (175, 176, 164), (176, 177, 165), (177, 178, 166), (178, 179, 167), (167, 179, 168), (180, 181, 169), (169, 181, 182), (182, 183, 171), (183, 184, 172), (184, 185, 173), (185, 186, 174), (186, 187, 175), (175, 187, 188), (176, 188, 189), (177, 189, 190), (190, 191, 179), (179, 191, 180), (192, 193, 181), (181, 193, 194), (182, 194, 195), (183, 195, 196), (184, 196, 197), (197, 198, 186), (198, 199, 187), (199, 200, 188), (200, 201, 189), (201, 202, 190), (202, 203, 191), (203, 192, 180), (192, 204, 205), (205, 206, 194), (206, 207, 195), (207, 208, 196), (208, 209, 197), (209, 210, 198), (210, 211, 199), (199, 211, 212), (200, 212, 213), (201, 213, 214), (202, 214, 215), (215, 204, 192), (204, 216, 217), (217, 218, 206), (218, 219, 207), (219, 220, 208), (220, 221, 209), (221, 222, 210), (210, 222, 223), (211, 223, 224), (212, 224, 225), (213, 225, 226), (214, 226, 227), (227, 216, 204), (216, 228, 229), (217, 229, 230), (218, 230, 231), (231, 232, 220), (232, 233, 221), (233, 234, 222), (234, 235, 223), (235, 236, 224), (224, 236, 237), (237, 238, 226), (238, 239, 227), (239, 228, 216), (240, 241, 229), (229, 241, 242), (242, 243, 231), (231, 243, 244), (244, 245, 233), (245, 246, 234), (246, 247, 235), (235, 247, 248), (248, 249, 237), (249, 250, 238), (250, 251, 239), (239, 251, 240), (240, 252, 253), (253, 254, 242), (254, 255, 243), (255, 256, 244), (256, 257, 245), (257, 258, 246), (258, 259, 247), (259, 260, 248), (248, 260, 261), (249, 261, 262), (262, 263, 251), (263, 252, 240), (252, 264, 265), (265, 266, 254), (254, 266, 267), (255, 267, 268), (256, 268, 269), (269, 270, 258), (270, 271, 259), (271, 272, 260), (272, 273, 261), (273, 274, 262), (262, 274, 275), (275, 264, 252), (264, 276, 277), (277, 278, 266), (278, 279, 267), (279, 280, 268), (280, 281, 269), (281, 282, 270), (270, 282, 283), (283, 284, 272), (272, 284, 285), (273, 285, 286), (274, 286, 287), (287, 276, 264), (276, 288, 289), (277, 289, 290), (278, 290, 291), (279, 291, 292), (292, 293, 281), (293, 294, 282), (294, 295, 283), (295, 296, 284), (296, 297, 285), (297, 298, 286), (298, 299, 287), (299, 288, 276), (300, 301, 289), (301, 302, 290), (302, 303, 291), (303, 304, 292), (304, 305, 293), (305, 306, 294), (294, 306, 307), (307, 308, 296), (296, 308, 309), (297, 309, 310), (298, 310, 311), (311, 300, 288), (312, 313, 301), (301, 313, 314), (302, 314, 315), (303, 315, 316), (316, 317, 305), (305, 317, 318), (318, 319, 307), (319, 320, 308), (320, 321, 309), (321, 322, 310), (322, 323, 311), (311, 323, 312), (324, 325, 313), (313, 325, 326), (326, 327, 315), (315, 327, 328), (328, 329, 317), (329, 330, 318), (318, 330, 331), (319, 331, 332), (332, 333, 321), (321, 333, 334), (334, 335, 323), (323, 335, 324), (324, 336, 337), (325, 337, 338), (338, 339, 327), (339, 340, 328), (340, 341, 329), (341, 342, 330), (342, 343, 331), (343, 344, 332), (332, 344, 345), (333, 345, 346), (346, 347, 335), (347, 336, 324), (348, 349, 337), (349, 350, 338), (350, 351, 339), (351, 352, 340), (352, 353, 341), (353, 354, 342), (354, 355, 343), (343, 355, 356), (356, 357, 345), (345, 357, 358), (346, 358, 359), (359, 348, 336), (360, 361, 349), (361, 362, 350), (362, 363, 351), (351, 363, 364), (364, 365, 353), (365, 366, 354), (366, 367, 355), (355, 367, 368), (368, 369, 357), (357, 369, 370), (358, 370, 371), (359, 371, 360), (372, 373, 361), (373, 374, 362), (362, 374, 375), (363, 375, 376), (364, 376, 377), (365, 377, 378), (378, 379, 367), (379, 380, 368), (380, 381, 369), (381, 382, 370), (370, 382, 383), (371, 383, 372), (384, 385, 373), (373, 385, 386), (374, 386, 387), (375, 387, 388), (376, 388, 389), (389, 390, 378), (390, 391, 379), (379, 391, 392), (392, 393, 381), (393, 394, 382), (394, 395, 383), (383, 395, 384), (396, 397, 385), (397, 398, 386), (398, 399, 387), (399, 400, 388), (400, 401, 389), (401, 402, 390), (402, 403, 391), (391, 403, 404), (392, 404, 405), (393, 405, 406), (394, 406, 407), (407, 396, 384), (408, 409, 397), (397, 409, 410), (398, 410, 411), (399, 411, 412), (400, 412, 413), (413, 414, 402), (414, 415, 403), (415, 416, 404), (416, 417, 405), (417, 418, 406), (418, 419, 407), (419, 408, 396), (420, 421, 409), (421, 422, 410), (422, 423, 411), (423, 424, 412), (424, 425, 413), (425, 426, 414), (426, 427, 415), (415, 427, 428), (428, 429, 417), (417, 429, 430), (430, 431, 419), (419, 431, 420), (420, 432, 433), (421, 433, 434), (422, 434, 435), (435, 436, 424), (436, 437, 425), (437, 438, 426), (438, 439, 427), (427, 439, 440), (440, 441, 429), (441, 442, 430), (442, 443, 431), (443, 432, 420), (432, 444, 445), (433, 445, 446), (446, 447, 435), (447, 448, 436), (436, 448, 449), (449, 450, 438), (450, 451, 439), (451, 452, 440), (440, 452, 453), (441, 453, 454), (454, 455, 443), (455, 444, 432), (444, 456, 457), (457, 458, 446), (446, 458, 459), (447, 459, 460), (448, 460, 461), (461, 462, 450), (462, 463, 451), (463, 464, 452), (464, 465, 453), (465, 466, 454), (466, 467, 455), (467, 456, 444), (456, 468, 469), (469, 470, 458), (458, 470, 471), (471, 472, 460), (472, 473, 461), (461, 473, 474), (474, 475, 463), (463, 475, 476), (464, 476, 477), (477, 478, 466), (466, 478, 479), (479, 468, 456), (468, 480, 481), (481, 482, 470), (470, 482, 483), (483, 484, 472), (472, 484, 485), (485, 486, 474), (486, 487, 475), (487, 488, 476), (476, 488, 489), (489, 490, 478), (490, 491, 479), (491, 480, 468), (492, 493, 481), (493, 494, 482), (494, 495, 483), (495, 496, 484), (496, 497, 485), (497, 498, 486), (486, 498, 499), (499, 500, 488), (488, 500, 501), (489, 501, 502), (490, 502, 503), (491, 503, 492), (492, 504, 505), (505, 506, 494), (494, 506, 507), (495, 507, 508), (496, 508, 509), (497, 509, 510), (510, 511, 499), (511, 512, 500), (512, 513, 501), (513, 514, 502), (514, 515, 503), (515, 504, 492), (504, 516, 517), (505, 517, 518), (506, 518, 519), (519, 520, 508), (520, 521, 509), (521, 522, 510), (510, 522, 523), (511, 523, 524), (512, 524, 525), (525, 526, 514), (526, 527, 515), (527, 516, 504), (528, 529, 517), (529, 530, 518), (530, 531, 519), (531, 532, 520), (532, 533, 521), (533, 534, 522), (534, 535, 523), (523, 535, 536), (524, 536, 537), (525, 537, 538), (526, 538, 539), (527, 539, 528), (528, 540, 541), (529, 541, 542), (530, 542, 543), (531, 543, 544), (532, 544, 545), (545, 546, 534), (546, 547, 535), (547, 548, 536), (548, 549, 537), (549, 550, 538), (550, 551, 539), (551, 540, 528), (552, 553, 541), (553, 554, 542), (554, 555, 543), (555, 556, 544), (556, 557, 545), (557, 558, 546), (546, 558, 559), (547, 559, 560), (548, 560, 561), (549, 561, 562), (550, 562, 563), (551, 563, 552), (552, 564, 565), (553, 565, 566), (554, 566, 567), (555, 567, 568), (556, 568, 569), (557, 569, 570), (570, 571, 559), (571, 572, 560), (572, 573, 561), (573, 574, 562), (574, 575, 563), (575, 564, 552), (0, 1, 565), (1, 2, 566), (2, 3, 567), (3, 4, 568), (4, 5, 569), (5, 6, 570), (570, 6, 7), (571, 7, 8), (572, 8, 9), (573, 9, 10), (574, 10, 11), (575, 11, 0)])
me_torus.polygons.foreach_set('use_smooth', [True] * 1152)
me_torus.use_remesh_preserve_volume = False
me_torus.use_remesh_preserve_attributes = False
me_torus.use_mirror_vertex_groups = False
me_torus.update()

# ---- objects
ob_icosphere = bpy.data.objects.new('Icosphere', me_icosphere)
ob_cube = bpy.data.objects.new('Cube', me_cube)
ob_torus = bpy.data.objects.new('Torus', me_torus)
ob_lamp = bpy.data.objects.new('Lamp', light_lamp)
ob_camera = bpy.data.objects.new('Camera', cam_camera)

# ---- transforms, parenting, visibility, modifiers, constraints
ob_icosphere.location = (1.911, 1.639, 0.7904)
ob_icosphere.lineart.crease_threshold = 0.0
ob_cube.location = (-2.061, -2.564, 0.0)
ob_cube.lineart.crease_threshold = 0.0
ob_torus.location = (0.0, 0.0, 0.0)
ob_torus.lineart.crease_threshold = 0.0
ob_lamp.location = (4.076, 1.005, 5.904)
ob_lamp.rotation_euler = (0.6503, 0.05522, 1.866)
ob_lamp.lock_rotations_4d = False
ob_lamp.empty_display_type = 'ARROWS'
ob_lamp.color = (0.0, 0.0, 0.0, 0.0)
ob_lamp.lineart.crease_threshold = 0.0
ob_camera.location = (7.481, -6.508, 5.344)
ob_camera.rotation_euler = (1.109, 0.0, 0.8149)
ob_camera.lock_rotations_4d = False
ob_camera.empty_display_type = 'ARROWS'
ob_camera.color = (0.0, 0.0, 0.0, 0.0)
ob_camera.display_type = 'WIRE'
ob_camera.lineart.crease_threshold = 0.0

# ---- collection membership
col_collection_1.objects.link(ob_icosphere)
col_collection_1.objects.link(ob_cube)
col_collection_1.objects.link(ob_torus)
col_collection_1.objects.link(ob_lamp)
col_collection_1.objects.link(ob_camera)

# ---- scene / render settings (as saved in the file)
scene.camera = ob_camera
scene.frame_start = 1; scene.frame_end = 1; scene.frame_set(1)
scene.render.engine = 'BLENDER_EEVEE_NEXT'
scene.render.resolution_percentage = 50
scene.render.dither_intensity = 0.0
scene.cycles.use_denoising = False
scene.cycles.samples = 128
scene.cycles.sampling_pattern = 'TABULATED_SOBOL'
scene.cycles.use_adaptive_sampling = False
scene.cycles.use_light_tree = False
scene.cycles.blur_glossy = 0.0
scene.cycles.sample_clamp_indirect = 0.0
scene.view_settings.view_transform = 'Standard'
bpy.context.view_layer.update()

